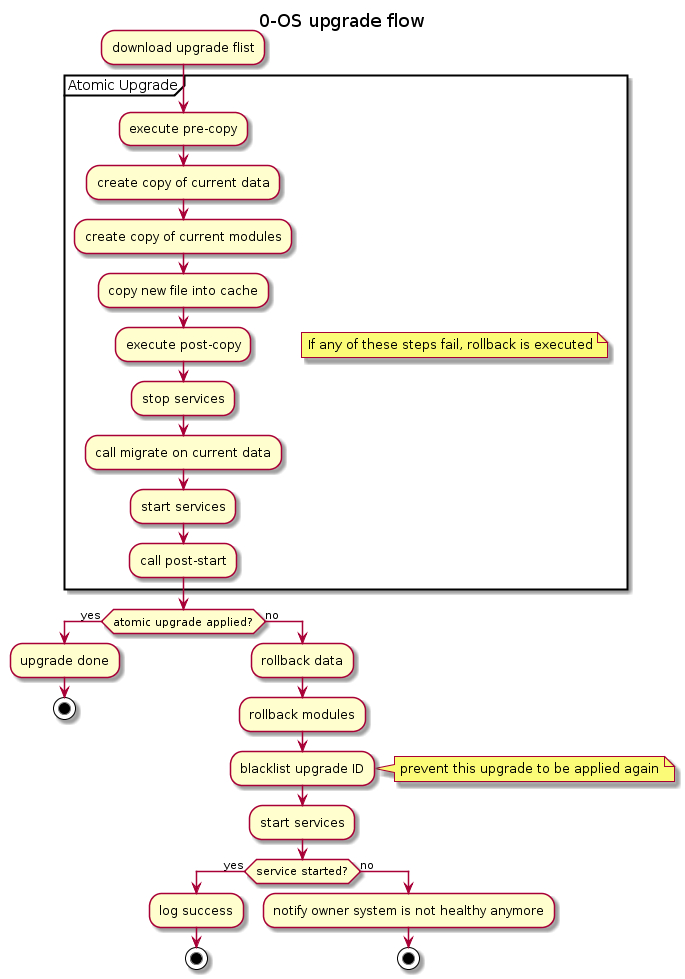

The diagram above was rendered by PlantUML. Its source (embedded in the PNG):
@startuml
title 0-OS upgrade flow

:download upgrade flist;
partition "Atomic Upgrade" {
    floating note right: If any of these steps fail, rollback is executed
    :execute pre-copy;
    :create copy of current data;
    :create copy of current modules;
    :copy new file into cache;
    :execute post-copy;
    :stop services;
    :call migrate on current data;
    :start services;
    :call post-start;
}
if (atomic upgrade applied?) then (yes)
  :upgrade done;
  stop
else (no)
  :rollback data;
  :rollback modules;
  :blacklist upgrade ID;
  note right: prevent this upgrade to be applied again
  :start services;
  if (service started?) then (yes)
   :log success;
    stop
  else (no)
    :notify owner system is not healthy anymore;
    stop
  endif
endif
@enduml